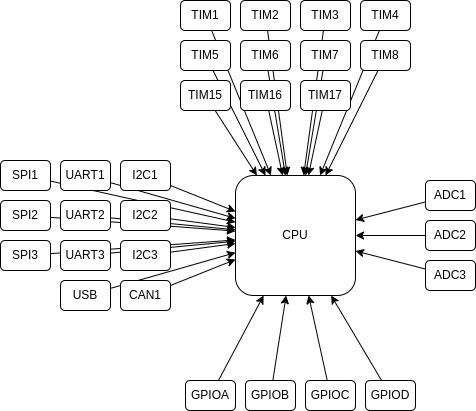

The diagram above was exported from draw.io. Its source (the exported page's mxGraphModel, read from the mxfile embedded in the PNG):
<mxGraphModel dx="1062" dy="773" grid="0" gridSize="10" guides="1" tooltips="1" connect="1" arrows="1" fold="1" page="1" pageScale="1" pageWidth="850" pageHeight="1100" background="#ffffff" math="0" shadow="0">
  <root>
    <mxCell id="0" />
    <mxCell id="1" parent="0" />
    <mxCell id="2" value="CPU" style="rounded=1;whiteSpace=wrap;html=1;" parent="1" vertex="1">
      <mxGeometry x="320" y="435" width="120" height="120" as="geometry" />
    </mxCell>
    <mxCell id="57" style="edgeStyle=none;html=1;" parent="1" source="3" target="2" edge="1">
      <mxGeometry relative="1" as="geometry" />
    </mxCell>
    <mxCell id="59" style="edgeStyle=none;html=1;" parent="1" source="4" target="2" edge="1">
      <mxGeometry relative="1" as="geometry" />
    </mxCell>
    <mxCell id="58" style="edgeStyle=none;html=1;" parent="1" source="5" target="2" edge="1">
      <mxGeometry relative="1" as="geometry" />
    </mxCell>
    <mxCell id="54" style="edgeStyle=none;html=1;" parent="1" source="6" target="2" edge="1">
      <mxGeometry relative="1" as="geometry" />
    </mxCell>
    <mxCell id="6" value="I2C1" style="rounded=1;whiteSpace=wrap;html=1;" parent="1" vertex="1">
      <mxGeometry x="205" y="420" width="50" height="30" as="geometry" />
    </mxCell>
    <mxCell id="55" style="edgeStyle=none;html=1;" parent="1" source="7" target="2" edge="1">
      <mxGeometry relative="1" as="geometry">
        <mxPoint x="290" y="495" as="targetPoint" />
      </mxGeometry>
    </mxCell>
    <mxCell id="50" style="edgeStyle=none;html=1;" parent="1" source="9" target="2" edge="1">
      <mxGeometry relative="1" as="geometry" />
    </mxCell>
    <mxCell id="9" value="GPIOA" style="rounded=1;whiteSpace=wrap;html=1;" parent="1" vertex="1">
      <mxGeometry x="270" y="640" width="50" height="30" as="geometry" />
    </mxCell>
    <mxCell id="51" style="edgeStyle=none;html=1;" parent="1" source="10" target="2" edge="1">
      <mxGeometry relative="1" as="geometry" />
    </mxCell>
    <mxCell id="10" value="GPIOB" style="rounded=1;whiteSpace=wrap;html=1;" parent="1" vertex="1">
      <mxGeometry x="330" y="640" width="50" height="30" as="geometry" />
    </mxCell>
    <mxCell id="52" style="edgeStyle=none;html=1;" parent="1" source="11" target="2" edge="1">
      <mxGeometry relative="1" as="geometry" />
    </mxCell>
    <mxCell id="11" value="GPIOC" style="rounded=1;whiteSpace=wrap;html=1;" parent="1" vertex="1">
      <mxGeometry x="390" y="640" width="50" height="30" as="geometry" />
    </mxCell>
    <mxCell id="53" style="edgeStyle=none;html=1;" parent="1" source="12" target="2" edge="1">
      <mxGeometry relative="1" as="geometry" />
    </mxCell>
    <mxCell id="12" value="GPIOD" style="rounded=1;whiteSpace=wrap;html=1;" parent="1" vertex="1">
      <mxGeometry x="450" y="640" width="50" height="30" as="geometry" />
    </mxCell>
    <mxCell id="37" style="edgeStyle=none;html=1;" parent="1" source="13" target="2" edge="1">
      <mxGeometry relative="1" as="geometry" />
    </mxCell>
    <mxCell id="13" value="TIM2" style="rounded=1;whiteSpace=wrap;html=1;" parent="1" vertex="1">
      <mxGeometry x="325" y="260" width="50" height="30" as="geometry" />
    </mxCell>
    <mxCell id="38" style="edgeStyle=none;html=1;" parent="1" source="14" target="2" edge="1">
      <mxGeometry relative="1" as="geometry" />
    </mxCell>
    <mxCell id="14" value="TIM3" style="rounded=1;whiteSpace=wrap;html=1;" parent="1" vertex="1">
      <mxGeometry x="385" y="260" width="50" height="30" as="geometry" />
    </mxCell>
    <mxCell id="42" style="edgeStyle=none;html=1;" parent="1" source="15" target="2" edge="1">
      <mxGeometry relative="1" as="geometry" />
    </mxCell>
    <mxCell id="15" value="TIM7" style="rounded=1;whiteSpace=wrap;html=1;" parent="1" vertex="1">
      <mxGeometry x="385" y="300" width="50" height="30" as="geometry" />
    </mxCell>
    <mxCell id="43" style="edgeStyle=none;html=1;" parent="1" source="16" target="2" edge="1">
      <mxGeometry relative="1" as="geometry" />
    </mxCell>
    <mxCell id="41" style="edgeStyle=none;html=1;" parent="1" source="17" target="2" edge="1">
      <mxGeometry relative="1" as="geometry" />
    </mxCell>
    <mxCell id="17" value="TIM6" style="rounded=1;whiteSpace=wrap;html=1;" parent="1" vertex="1">
      <mxGeometry x="325" y="300" width="50" height="30" as="geometry" />
    </mxCell>
    <mxCell id="36" style="edgeStyle=none;html=1;" parent="1" source="18" target="2" edge="1">
      <mxGeometry relative="1" as="geometry" />
    </mxCell>
    <mxCell id="18" value="TIM1" style="rounded=1;whiteSpace=wrap;html=1;" parent="1" vertex="1">
      <mxGeometry x="265" y="260" width="50" height="30" as="geometry" />
    </mxCell>
    <mxCell id="39" style="edgeStyle=none;html=1;" parent="1" source="19" target="2" edge="1">
      <mxGeometry relative="1" as="geometry" />
    </mxCell>
    <mxCell id="19" value="TIM4" style="rounded=1;whiteSpace=wrap;html=1;" parent="1" vertex="1">
      <mxGeometry x="445" y="260" width="50" height="30" as="geometry" />
    </mxCell>
    <mxCell id="40" style="edgeStyle=none;html=1;" parent="1" source="20" target="2" edge="1">
      <mxGeometry relative="1" as="geometry" />
    </mxCell>
    <mxCell id="20" value="TIM5" style="rounded=1;whiteSpace=wrap;html=1;" parent="1" vertex="1">
      <mxGeometry x="265" y="300" width="50" height="30" as="geometry" />
    </mxCell>
    <mxCell id="44" style="edgeStyle=none;html=1;" parent="1" source="21" target="2" edge="1">
      <mxGeometry relative="1" as="geometry" />
    </mxCell>
    <mxCell id="21" value="TIM15" style="rounded=1;whiteSpace=wrap;html=1;" parent="1" vertex="1">
      <mxGeometry x="265" y="340" width="50" height="30" as="geometry" />
    </mxCell>
    <mxCell id="45" style="edgeStyle=none;html=1;" parent="1" source="22" target="2" edge="1">
      <mxGeometry relative="1" as="geometry" />
    </mxCell>
    <mxCell id="22" value="TIM16" style="rounded=1;whiteSpace=wrap;html=1;" parent="1" vertex="1">
      <mxGeometry x="325" y="340" width="50" height="30" as="geometry" />
    </mxCell>
    <mxCell id="46" style="edgeStyle=none;html=1;" parent="1" source="23" target="2" edge="1">
      <mxGeometry relative="1" as="geometry" />
    </mxCell>
    <mxCell id="23" value="TIM17" style="rounded=1;whiteSpace=wrap;html=1;" parent="1" vertex="1">
      <mxGeometry x="385" y="340" width="50" height="30" as="geometry" />
    </mxCell>
    <mxCell id="47" style="edgeStyle=none;html=1;" parent="1" source="24" target="2" edge="1">
      <mxGeometry relative="1" as="geometry" />
    </mxCell>
    <mxCell id="24" value="ADC1" style="rounded=1;whiteSpace=wrap;html=1;" parent="1" vertex="1">
      <mxGeometry x="510" y="440" width="50" height="30" as="geometry" />
    </mxCell>
    <mxCell id="48" style="edgeStyle=none;html=1;" parent="1" source="25" target="2" edge="1">
      <mxGeometry relative="1" as="geometry" />
    </mxCell>
    <mxCell id="25" value="ADC2" style="rounded=1;whiteSpace=wrap;html=1;" parent="1" vertex="1">
      <mxGeometry x="510" y="480" width="50" height="30" as="geometry" />
    </mxCell>
    <mxCell id="49" style="edgeStyle=none;html=1;" parent="1" source="26" target="2" edge="1">
      <mxGeometry relative="1" as="geometry" />
    </mxCell>
    <mxCell id="26" value="ADC3" style="rounded=1;whiteSpace=wrap;html=1;" parent="1" vertex="1">
      <mxGeometry x="510" y="520" width="50" height="30" as="geometry" />
    </mxCell>
    <mxCell id="56" style="edgeStyle=none;html=1;" parent="1" source="27" target="2" edge="1">
      <mxGeometry relative="1" as="geometry" />
    </mxCell>
    <mxCell id="60" style="edgeStyle=none;html=1;" parent="1" source="29" target="2" edge="1">
      <mxGeometry relative="1" as="geometry" />
    </mxCell>
    <mxCell id="61" style="edgeStyle=none;html=1;" parent="1" source="31" target="2" edge="1">
      <mxGeometry relative="1" as="geometry" />
    </mxCell>
    <mxCell id="62" style="edgeStyle=none;html=1;" parent="1" source="32" target="2" edge="1">
      <mxGeometry relative="1" as="geometry" />
    </mxCell>
    <mxCell id="32" value="SPI3" style="rounded=1;whiteSpace=wrap;html=1;" parent="1" vertex="1">
      <mxGeometry x="85" y="500" width="50" height="30" as="geometry" />
    </mxCell>
    <mxCell id="63" style="edgeStyle=none;html=1;" parent="1" source="33" target="2" edge="1">
      <mxGeometry relative="1" as="geometry" />
    </mxCell>
    <mxCell id="64" style="edgeStyle=none;html=1;" parent="1" source="34" target="2" edge="1">
      <mxGeometry relative="1" as="geometry" />
    </mxCell>
    <mxCell id="34" value="USB" style="rounded=1;whiteSpace=wrap;html=1;" parent="1" vertex="1">
      <mxGeometry x="145" y="540" width="50" height="30" as="geometry" />
    </mxCell>
    <mxCell id="16" value="TIM8" style="rounded=1;whiteSpace=wrap;html=1;" parent="1" vertex="1">
      <mxGeometry x="445" y="300" width="50" height="30" as="geometry" />
    </mxCell>
    <mxCell id="3" value="UART3" style="rounded=1;whiteSpace=wrap;html=1;" parent="1" vertex="1">
      <mxGeometry x="145" y="500" width="50" height="30" as="geometry" />
    </mxCell>
    <mxCell id="5" value="UART2" style="rounded=1;whiteSpace=wrap;html=1;" parent="1" vertex="1">
      <mxGeometry x="145" y="460" width="50" height="30" as="geometry" />
    </mxCell>
    <mxCell id="7" value="I2C2" style="rounded=1;whiteSpace=wrap;html=1;" parent="1" vertex="1">
      <mxGeometry x="205" y="460" width="50" height="30" as="geometry" />
    </mxCell>
    <mxCell id="4" value="UART1" style="rounded=1;whiteSpace=wrap;html=1;" parent="1" vertex="1">
      <mxGeometry x="145" y="420" width="50" height="30" as="geometry" />
    </mxCell>
    <mxCell id="29" value="SPI1" style="rounded=1;whiteSpace=wrap;html=1;" parent="1" vertex="1">
      <mxGeometry x="85" y="420" width="50" height="30" as="geometry" />
    </mxCell>
    <mxCell id="31" value="SPI2" style="rounded=1;whiteSpace=wrap;html=1;" parent="1" vertex="1">
      <mxGeometry x="85" y="460" width="50" height="30" as="geometry" />
    </mxCell>
    <mxCell id="33" value="CAN1" style="rounded=1;whiteSpace=wrap;html=1;" parent="1" vertex="1">
      <mxGeometry x="205" y="540" width="50" height="30" as="geometry" />
    </mxCell>
    <mxCell id="27" value="I2C3" style="rounded=1;whiteSpace=wrap;html=1;" parent="1" vertex="1">
      <mxGeometry x="205" y="500" width="50" height="30" as="geometry" />
    </mxCell>
  </root>
</mxGraphModel>